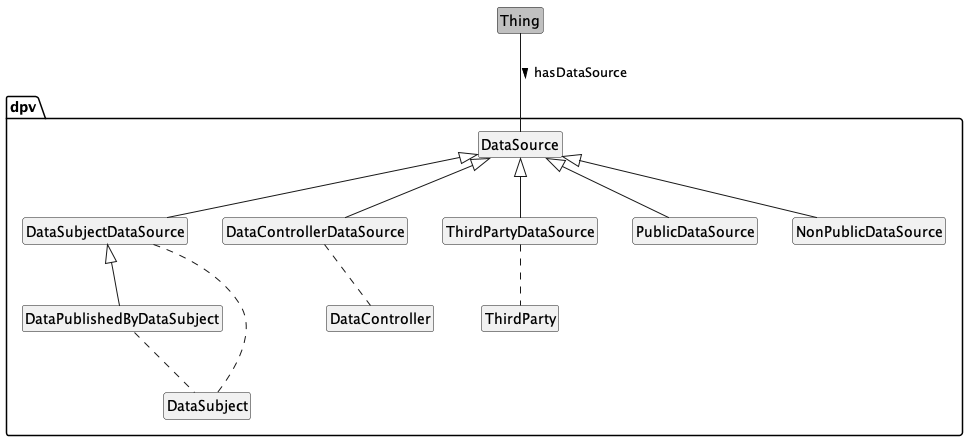

The diagram above was rendered by PlantUML. Its source (embedded in the PNG):
@startuml 
!include style.plantuml

class Thing #silver

package dpv {
    class DataSource
    class DataSubjectDataSource
    class DataPublishedByDataSubject
    class DataControllerDataSource
    class ThirdPartyDataSource
    class PublicDataSource
    class NonPublicDataSource
    class DataSubject
    class DataController
    class ThirdParty
}

Thing -- DataSource : hasDataSource >

DataSource <|-- DataSubjectDataSource
DataSubjectDataSource <|-- DataPublishedByDataSubject
DataSource <|-- DataControllerDataSource
DataSource <|-- ThirdPartyDataSource
DataSource <|-- PublicDataSource
DataSource <|-- NonPublicDataSource

DataSubjectDataSource .. DataSubject
DataPublishedByDataSubject .. DataSubject
DataControllerDataSource .. DataController
ThirdPartyDataSource .. ThirdParty
@enduml